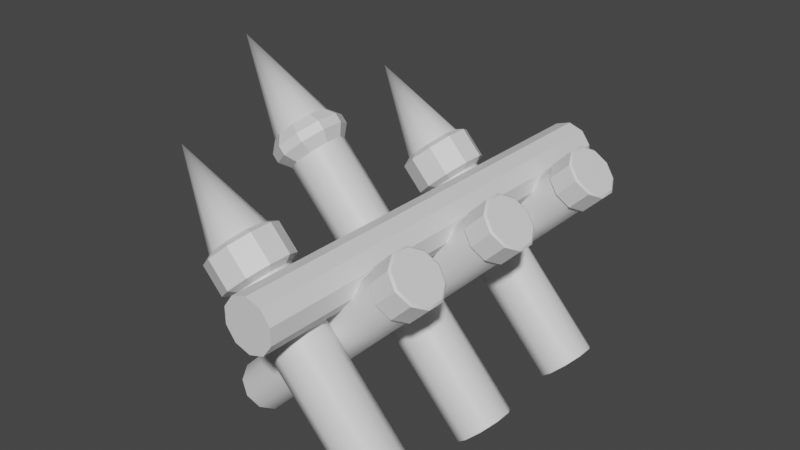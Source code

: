 # Source: ChevalDeFrise.blend  (saved by Blender 2.93.21; exported with 4.5.12 LTS)
import bpy
from mathutils import Matrix  # noqa: F401  (used for matrix-valued properties, if any)

bpy.ops.wm.read_factory_settings(use_empty=True)
scene = bpy.context.scene
scene.name = 'Scene'

# ---- collections
col_collection = bpy.data.collections.new('Collection'); scene.collection.children.link(col_collection)

# ---- materials (node trees are filled in below, after node groups)
mat_x = bpy.data.materials.new('材质')
mat_x.use_transparent_shadow = False
mat_001 = bpy.data.materials.new('材质.001')
mat_001.use_transparent_shadow = False
mat_002 = bpy.data.materials.new('材质.002')
mat_002.use_transparent_shadow = False

# ---- material node trees
mat_x.use_nodes = True; mat_x.node_tree.nodes.clear()
_N = mat_x.node_tree.nodes; _L = mat_x.node_tree.links
n0 = _N.new('ShaderNodeBsdfPrincipled'); n0.name = 'Principled BSDF'; n0.location = (10, 300)
n0.distribution = 'GGX'
n0.subsurface_method = 'BURLEY'
n0.inputs[3].default_value = 1.45
n0.inputs[27].default_value = (0.0, 0.0, 0.0, 1.0)
n0.inputs[28].default_value = 1.0
n1 = _N.new('ShaderNodeOutputMaterial'); n1.name = 'Material Output'; n1.location = (300, 300)
_L.new(n0.outputs[0], n1.inputs[0])
n1.is_active_output = True
mat_001.use_nodes = True; mat_001.node_tree.nodes.clear()
_N = mat_001.node_tree.nodes; _L = mat_001.node_tree.links
n0 = _N.new('ShaderNodeBsdfPrincipled'); n0.name = 'Principled BSDF'; n0.location = (10, 300)
n0.distribution = 'GGX'
n0.subsurface_method = 'BURLEY'
n0.inputs[3].default_value = 1.45
n0.inputs[27].default_value = (0.0, 0.0, 0.0, 1.0)
n0.inputs[28].default_value = 1.0
n1 = _N.new('ShaderNodeOutputMaterial'); n1.name = 'Material Output'; n1.location = (300, 300)
_L.new(n0.outputs[0], n1.inputs[0])
n1.is_active_output = True
mat_002.use_nodes = True; mat_002.node_tree.nodes.clear()
_N = mat_002.node_tree.nodes; _L = mat_002.node_tree.links
n0 = _N.new('ShaderNodeBsdfPrincipled'); n0.name = 'Principled BSDF'; n0.location = (10, 300)
n0.distribution = 'GGX'
n0.subsurface_method = 'BURLEY'
n0.inputs[3].default_value = 1.45
n0.inputs[27].default_value = (0.0, 0.0, 0.0, 1.0)
n0.inputs[28].default_value = 1.0
n1 = _N.new('ShaderNodeOutputMaterial'); n1.name = 'Material Output'; n1.location = (300, 300)
_L.new(n0.outputs[0], n1.inputs[0])
n1.is_active_output = True

# ---- world
world_world = bpy.data.worlds.new('World'); scene.world = world_world
world_world.use_nodes = True; world_world.node_tree.nodes.clear()
_N = world_world.node_tree.nodes; _L = world_world.node_tree.links
n0 = _N.new('ShaderNodeOutputWorld'); n0.name = 'World Output'; n0.location = (300, 300)
n1 = _N.new('ShaderNodeBackground'); n1.name = 'Background'; n1.location = (10, 300)
n1.inputs[0].default_value = (0.05088, 0.05088, 0.05088, 1.0)
_L.new(n1.outputs[0], n0.inputs[0])
n0.is_active_output = True
world_world.color = (0.05088, 0.05088, 0.05088)
world_world.use_sun_shadow = False
world_world.sun_shadow_jitter_overblur = 0.0

# ---- meshes
me_005 = bpy.data.meshes.new('柱体.005')
me_005.from_pydata([(5.96e-08, -3.579, -0.4486), (5.96e-08, 4.174, -0.4486), (0.2637, -3.579, -0.3629), (0.2637, 4.174, -0.3629), (0.4267, -3.579, -0.1386), (0.4267, 4.174, -0.1386), (0.4267, -3.579, 0.1386), (0.4267, 4.174, 0.1386), (0.2637, -3.579, 0.3629), (0.2637, 4.174, 0.3629), (0.0, -3.579, 0.4486), (0.0, 4.174, 0.4486), (-0.2637, -3.579, 0.3629), (-0.2637, 4.174, 0.3629), (-0.4267, -3.579, 0.1386), (-0.4267, 4.174, 0.1386), (-0.4267, -3.579, -0.1386), (-0.4267, 4.174, -0.1386), (-0.2637, -3.579, -0.3629), (-0.2637, 4.174, -0.3629), (1.585, -2.024, -2.724), (-1.3, -2.024, 0.4163), (1.79, -2.115, -2.535), (-1.094, -2.115, 0.6051), (1.917, -2.352, -2.419), (-0.9673, -2.352, 0.7217), (1.917, -2.646, -2.419), (-0.9673, -2.646, 0.7217), (1.79, -2.883, -2.535), (-1.094, -2.883, 0.6051), (1.585, -2.974, -2.724), (-1.3, -2.974, 0.4163), (1.379, -2.883, -2.913), (-1.505, -2.883, 0.2276), (1.252, -2.646, -3.029), (-1.632, -2.646, 0.111), (1.252, -2.352, -3.029), (-1.632, -2.352, 0.111), (1.379, -2.115, -2.913), (-1.505, -2.115, 0.2276), (-1.174, -2.352, -0.3881), (-1.174, -2.646, -0.3881), (-1.047, -2.883, -0.2714), (-0.8414, -2.974, -0.08268), (-0.6359, -2.883, 0.1061), (-0.5089, -2.646, 0.2227), (-2.366, -2.499, 1.577), (-0.5089, -2.352, 0.2227), (-0.6359, -2.115, 0.1061), (-0.8414, -2.024, -0.08268), (-1.047, -2.115, -0.2714), (-0.9786, -1.999, 0.6036), (-1.246, -1.881, 0.3579), (-0.895, -1.881, -0.02425), (-0.8133, -2.308, 0.7555), (-0.8133, -2.69, 0.7555), (-0.9786, -2.999, 0.6036), (-1.246, -3.117, 0.3579), (-1.514, -2.999, 0.1122), (-1.679, -2.69, -0.03964), (-1.679, -2.308, -0.03964), (-1.514, -1.999, 0.1122), (-0.6275, -1.999, 0.2215), (-0.4622, -2.308, 0.3733), (-0.4622, -2.69, 0.3733), (-0.6275, -2.999, 0.2215), (-0.895, -3.117, -0.02425), (-1.163, -2.999, -0.27), (-1.328, -2.69, -0.4218), (-1.328, -2.308, -0.4218), (-1.163, -1.999, -0.27), (-1.802, -1.249, -2.74), (0.9361, -1.249, -0.001553), (-1.62, -1.332, -2.922), (1.118, -1.332, -0.1837), (-1.507, -1.551, -3.034), (1.231, -1.551, -0.2962), (-1.507, -1.822, -3.034), (1.231, -1.822, -0.2962), (-1.62, -2.041, -2.922), (1.118, -2.041, -0.1837), (-1.802, -2.125, -2.74), (0.9361, -2.125, -0.001553), (-1.984, -2.041, -2.558), (0.754, -2.041, 0.1806), (-2.097, -1.822, -2.445), (0.6414, -1.822, 0.2931), (-2.097, -1.551, -2.445), (0.6414, -1.551, 0.2931), (-1.984, -1.332, -2.558), (0.754, -1.332, 0.1806), (1.169, -1.302, -0.1641), (0.9715, -1.211, 0.0338), (1.292, -1.54, -0.2864), (1.292, -1.834, -0.2864), (1.169, -2.072, -0.1641), (0.9715, -2.163, 0.0338), (0.7736, -2.072, 0.2317), (0.6513, -1.834, 0.354), (0.6513, -1.54, 0.354), (0.7736, -1.302, 0.2317), (1.504, -1.302, 0.1705), (1.306, -1.211, 0.3684), (1.626, -1.54, 0.04816), (1.626, -1.834, 0.04816), (1.504, -2.072, 0.1705), (1.306, -2.163, 0.3684), (1.108, -2.072, 0.5663), (0.9858, -1.834, 0.6886), (0.9858, -1.54, 0.6886), (1.108, -1.302, 0.5663), (1.506, -1.334, 0.2056), (1.325, -1.25, 0.387), (1.618, -1.552, 0.09351), (1.618, -1.822, 0.09351), (1.506, -2.04, 0.2056), (1.325, -2.123, 0.387), (1.143, -2.04, 0.5684), (1.031, -1.822, 0.6805), (1.031, -1.552, 0.6805), (1.143, -1.334, 0.5684), (1.571, 0.1122, -2.709), (-2.091, 0.1122, 1.277), (1.777, 0.02159, -2.52), (-1.885, 0.02159, 1.466), (1.904, -0.2157, -2.404), (-1.758, -0.2157, 1.583), (1.904, -0.5091, -2.404), (-1.758, -0.5091, 1.583), (1.777, -0.7465, -2.52), (-1.885, -0.7465, 1.466), (1.571, -0.8371, -2.709), (-2.091, -0.8371, 1.277), (1.366, -0.7465, -2.898), (-2.296, -0.7465, 1.089), (1.239, -0.5091, -3.014), (-2.423, -0.5091, 0.9719), (1.239, -0.2157, -3.014), (-2.423, -0.2157, 0.9719), (1.366, 0.02159, -2.898), (-2.296, 0.02159, 1.089), (-2.08, -0.2157, 0.5983), (-2.08, -0.5091, 0.5983), (-1.953, -0.7465, 0.7149), (-1.747, -0.8371, 0.9037), (-1.542, -0.7465, 1.092), (-1.415, -0.5091, 1.209), (-3.222, -0.3624, 2.509), (-1.415, -0.2157, 1.209), (-1.542, 0.0216, 1.092), (-1.747, 0.1123, 0.9037), (-1.953, 0.0216, 0.7149), (-1.704, 0.1375, 1.394), (-1.972, 0.2555, 1.148), (-1.866, 0.2555, 1.033), (-1.539, -0.1715, 1.546), (-1.539, -0.5534, 1.546), (-1.704, -0.8623, 1.394), (-1.972, -0.9804, 1.148), (-2.239, -0.8623, 0.9023), (-2.405, -0.5534, 0.7504), (-2.405, -0.1715, 0.7504), (-2.239, 0.1375, 0.9023), (-1.599, 0.1375, 1.279), (-1.433, -0.1715, 1.431), (-1.433, -0.5534, 1.431), (-1.599, -0.8623, 1.279), (-1.866, -0.9804, 1.033), (-2.134, -0.8623, 0.7873), (-2.299, -0.5534, 0.6354), (-2.299, -0.1715, 0.6354), (-2.134, 0.1375, 0.7873), (-1.802, 0.8877, -2.74), (0.9361, 0.8877, -0.001553), (-1.62, 0.8041, -2.922), (1.118, 0.8041, -0.1837), (-1.507, 0.585, -3.034), (1.231, 0.585, -0.2962), (-1.507, 0.3142, -3.034), (1.231, 0.3142, -0.2962), (-1.62, 0.09507, -2.922), (1.118, 0.09507, -0.1837), (-1.802, 0.01139, -2.74), (0.9361, 0.01139, -0.001553), (-1.984, 0.09507, -2.558), (0.754, 0.09507, 0.1806), (-2.097, 0.3142, -2.445), (0.6414, 0.3142, 0.2931), (-2.097, 0.585, -2.445), (0.6414, 0.585, 0.2931), (-1.984, 0.8041, -2.558), (0.754, 0.8041, 0.1806), (1.169, 0.8348, -0.1641), (0.9715, 0.9257, 0.0338), (1.292, 0.5967, -0.2864), (1.292, 0.3024, -0.2864), (1.169, 0.06435, -0.1641), (0.9715, -0.02658, 0.0338), (0.7736, 0.06435, 0.2317), (0.6513, 0.3024, 0.354), (0.6513, 0.5967, 0.354), (0.7736, 0.8348, 0.2317), (1.504, 0.8348, 0.1705), (1.306, 0.9257, 0.3684), (1.626, 0.5967, 0.04816), (1.626, 0.3024, 0.04816), (1.504, 0.06435, 0.1705), (1.306, -0.02658, 0.3684), (1.108, 0.06435, 0.5663), (0.9858, 0.3024, 0.6886), (0.9858, 0.5967, 0.6886), (1.108, 0.8348, 0.5663), (1.506, 0.8026, 0.2056), (1.325, 0.886, 0.387), (1.618, 0.5844, 0.09351), (1.618, 0.3147, 0.09351), (1.506, 0.09649, 0.2056), (1.325, 0.01314, 0.387), (1.143, 0.09649, 0.5684), (1.031, 0.3147, 0.6805), (1.031, 0.5844, 0.6805), (1.143, 0.8026, 0.5684), (1.585, 2.42, -2.724), (-1.3, 2.42, 0.4163), (1.79, 2.33, -2.535), (-1.094, 2.33, 0.6051), (1.917, 2.092, -2.419), (-0.9673, 2.092, 0.7217), (1.917, 1.799, -2.419), (-0.9673, 1.799, 0.7217), (1.79, 1.562, -2.535), (-1.094, 1.562, 0.6051), (1.585, 1.471, -2.724), (-1.3, 1.471, 0.4163), (1.379, 1.562, -2.913), (-1.505, 1.562, 0.2276), (1.252, 1.799, -3.029), (-1.632, 1.799, 0.111), (1.252, 2.092, -3.029), (-1.632, 2.092, 0.111), (1.379, 2.33, -2.913), (-1.505, 2.33, 0.2276), (-1.174, 2.092, -0.3881), (-1.174, 1.799, -0.3881), (-1.047, 1.562, -0.2714), (-0.8414, 1.471, -0.08268), (-0.6359, 1.562, 0.1061), (-0.5089, 1.799, 0.2227), (-2.366, 1.946, 1.577), (-0.5089, 2.092, 0.2227), (-0.6359, 2.33, 0.1061), (-0.8414, 2.42, -0.08268), (-1.047, 2.33, -0.2714), (-0.9786, 2.446, 0.6036), (-1.246, 2.564, 0.3579), (-0.895, 2.564, -0.02425), (-0.8133, 2.137, 0.7555), (-0.8133, 1.755, 0.7555), (-0.9786, 1.446, 0.6036), (-1.246, 1.328, 0.3579), (-1.514, 1.446, 0.1122), (-1.679, 1.755, -0.03964), (-1.679, 2.137, -0.03964), (-1.514, 2.446, 0.1122), (-0.6275, 2.446, 0.2215), (-0.4622, 2.137, 0.3733), (-0.4622, 1.755, 0.3733), (-0.6275, 1.446, 0.2215), (-0.895, 1.328, -0.02425), (-1.163, 1.446, -0.27), (-1.328, 1.755, -0.4218), (-1.328, 2.137, -0.4218), (-1.163, 2.446, -0.27), (-1.802, 3.196, -2.74), (0.9361, 3.196, -0.001553), (-1.62, 3.112, -2.922), (1.118, 3.112, -0.1837), (-1.507, 2.893, -3.034), (1.231, 2.893, -0.2962), (-1.507, 2.622, -3.034), (1.231, 2.622, -0.2962), (-1.62, 2.403, -2.922), (1.118, 2.403, -0.1837), (-1.802, 2.32, -2.74), (0.9361, 2.32, -0.001553), (-1.984, 2.403, -2.558), (0.754, 2.403, 0.1806), (-2.097, 2.622, -2.445), (0.6414, 2.622, 0.2931), (-2.097, 2.893, -2.445), (0.6414, 2.893, 0.2931), (-1.984, 3.112, -2.558), (0.754, 3.112, 0.1806), (1.169, 3.143, -0.1641), (0.9715, 3.234, 0.0338), (1.292, 2.905, -0.2864), (1.292, 2.611, -0.2864), (1.169, 2.372, -0.1641), (0.9715, 2.282, 0.0338), (0.7736, 2.372, 0.2317), (0.6513, 2.611, 0.354), (0.6513, 2.905, 0.354), (0.7736, 3.143, 0.2317), (1.504, 3.143, 0.1705), (1.306, 3.234, 0.3684), (1.626, 2.905, 0.04816), (1.626, 2.611, 0.04816), (1.504, 2.372, 0.1705), (1.306, 2.282, 0.3684), (1.108, 2.372, 0.5663), (0.9858, 2.611, 0.6886), (0.9858, 2.905, 0.6886), (1.108, 3.143, 0.5663), (1.506, 3.111, 0.2056), (1.325, 3.194, 0.387), (1.618, 2.893, 0.09351), (1.618, 2.623, 0.09351), (1.506, 2.405, 0.2056), (1.325, 2.321, 0.387), (1.143, 2.405, 0.5684), (1.031, 2.623, 0.6805), (1.031, 2.893, 0.6805), (1.143, 3.111, 0.5684)], [], [(0, 1, 3, 2), (2, 3, 5, 4), (4, 5, 7, 6), (6, 7, 9, 8), (8, 9, 11, 10), (10, 11, 13, 12), (12, 13, 15, 14), (14, 15, 17, 16), (3, 1, 19, 17, 15, 13, 11, 9, 7, 5), (16, 17, 19, 18), (18, 19, 1, 0), (0, 2, 4, 6, 8, 10, 12, 14, 16, 18), (49, 50, 70, 53), (47, 48, 62, 63), (50, 40, 69, 70), (39, 21, 52, 61), (29, 31, 57, 56), (48, 49, 53, 62), (40, 41, 68, 69), (33, 35, 59, 58), (25, 23, 46), (23, 25, 54, 51), (41, 42, 67, 68), (20, 22, 24, 26, 28, 30, 32, 34, 36, 38), (24, 47, 45, 26), (21, 39, 46), (39, 37, 46), (37, 35, 46), (35, 33, 46), (33, 31, 46), (31, 29, 46), (29, 27, 46), (23, 21, 46), (27, 25, 46), (26, 45, 44, 28), (28, 44, 43, 30), (30, 43, 42, 32), (32, 42, 41, 34), (34, 41, 40, 36), (36, 40, 50, 38), (38, 50, 49, 20), (22, 48, 47, 24), (20, 49, 48, 22), (53, 52, 51, 62), (62, 51, 54, 63), (63, 54, 55, 64), (64, 55, 56, 65), (65, 56, 57, 66), (66, 57, 58, 67), (67, 58, 59, 68), (68, 59, 60, 69), (69, 60, 61, 70), (70, 61, 52, 53), (25, 27, 55, 54), (35, 37, 60, 59), (21, 23, 51, 52), (45, 47, 63, 64), (44, 45, 64, 65), (31, 33, 58, 57), (43, 44, 65, 66), (27, 29, 56, 55), (37, 39, 61, 60), (42, 43, 66, 67), (71, 72, 74, 73), (73, 74, 76, 75), (75, 76, 78, 77), (77, 78, 80, 79), (79, 80, 82, 81), (81, 82, 84, 83), (83, 84, 86, 85), (85, 86, 88, 87), (90, 88, 99, 100), (87, 88, 90, 89), (89, 90, 72, 71), (71, 73, 75, 77, 79, 81, 83, 85, 87, 89), (95, 94, 104, 105), (88, 86, 98, 99), (86, 84, 97, 98), (84, 82, 96, 97), (82, 80, 95, 96), (80, 78, 94, 95), (74, 72, 92, 91), (78, 76, 93, 94), (76, 74, 91, 93), (72, 90, 100, 92), (108, 107, 117, 118), (91, 92, 102, 101), (99, 98, 108, 109), (96, 95, 105, 106), (93, 91, 101, 103), (100, 99, 109, 110), (97, 96, 106, 107), (94, 93, 103, 104), (92, 100, 110, 102), (98, 97, 107, 108), (111, 112, 120, 119, 118, 117, 116, 115, 114, 113), (105, 104, 114, 115), (101, 102, 112, 111), (109, 108, 118, 119), (106, 105, 115, 116), (103, 101, 111, 113), (110, 109, 119, 120), (107, 106, 116, 117), (104, 103, 113, 114), (102, 110, 120, 112), (150, 151, 171, 154), (148, 149, 163, 164), (151, 141, 170, 171), (140, 122, 153, 162), (130, 132, 158, 157), (149, 150, 154, 163), (141, 142, 169, 170), (134, 136, 160, 159), (126, 124, 147), (124, 126, 155, 152), (142, 143, 168, 169), (121, 123, 125, 127, 129, 131, 133, 135, 137, 139), (125, 148, 146, 127), (122, 140, 147), (140, 138, 147), (138, 136, 147), (136, 134, 147), (134, 132, 147), (132, 130, 147), (130, 128, 147), (124, 122, 147), (128, 126, 147), (127, 146, 145, 129), (129, 145, 144, 131), (131, 144, 143, 133), (133, 143, 142, 135), (135, 142, 141, 137), (137, 141, 151, 139), (139, 151, 150, 121), (123, 149, 148, 125), (121, 150, 149, 123), (154, 153, 152, 163), (163, 152, 155, 164), (164, 155, 156, 165), (165, 156, 157, 166), (166, 157, 158, 167), (167, 158, 159, 168), (168, 159, 160, 169), (169, 160, 161, 170), (170, 161, 162, 171), (171, 162, 153, 154), (126, 128, 156, 155), (136, 138, 161, 160), (122, 124, 152, 153), (146, 148, 164, 165), (145, 146, 165, 166), (132, 134, 159, 158), (144, 145, 166, 167), (128, 130, 157, 156), (138, 140, 162, 161), (143, 144, 167, 168), (172, 173, 175, 174), (174, 175, 177, 176), (176, 177, 179, 178), (178, 179, 181, 180), (180, 181, 183, 182), (182, 183, 185, 184), (184, 185, 187, 186), (186, 187, 189, 188), (191, 189, 200, 201), (188, 189, 191, 190), (190, 191, 173, 172), (172, 174, 176, 178, 180, 182, 184, 186, 188, 190), (196, 195, 205, 206), (189, 187, 199, 200), (187, 185, 198, 199), (185, 183, 197, 198), (183, 181, 196, 197), (181, 179, 195, 196), (175, 173, 193, 192), (179, 177, 194, 195), (177, 175, 192, 194), (173, 191, 201, 193), (209, 208, 218, 219), (192, 193, 203, 202), (200, 199, 209, 210), (197, 196, 206, 207), (194, 192, 202, 204), (201, 200, 210, 211), (198, 197, 207, 208), (195, 194, 204, 205), (193, 201, 211, 203), (199, 198, 208, 209), (212, 213, 221, 220, 219, 218, 217, 216, 215, 214), (206, 205, 215, 216), (202, 203, 213, 212), (210, 209, 219, 220), (207, 206, 216, 217), (204, 202, 212, 214), (211, 210, 220, 221), (208, 207, 217, 218), (205, 204, 214, 215), (203, 211, 221, 213), (251, 252, 272, 255), (249, 250, 264, 265), (252, 242, 271, 272), (241, 223, 254, 263), (231, 233, 259, 258), (250, 251, 255, 264), (242, 243, 270, 271), (235, 237, 261, 260), (227, 225, 248), (225, 227, 256, 253), (243, 244, 269, 270), (222, 224, 226, 228, 230, 232, 234, 236, 238, 240), (226, 249, 247, 228), (223, 241, 248), (241, 239, 248), (239, 237, 248), (237, 235, 248), (235, 233, 248), (233, 231, 248), (231, 229, 248), (225, 223, 248), (229, 227, 248), (228, 247, 246, 230), (230, 246, 245, 232), (232, 245, 244, 234), (234, 244, 243, 236), (236, 243, 242, 238), (238, 242, 252, 240), (240, 252, 251, 222), (224, 250, 249, 226), (222, 251, 250, 224), (255, 254, 253, 264), (264, 253, 256, 265), (265, 256, 257, 266), (266, 257, 258, 267), (267, 258, 259, 268), (268, 259, 260, 269), (269, 260, 261, 270), (270, 261, 262, 271), (271, 262, 263, 272), (272, 263, 254, 255), (227, 229, 257, 256), (237, 239, 262, 261), (223, 225, 253, 254), (247, 249, 265, 266), (246, 247, 266, 267), (233, 235, 260, 259), (245, 246, 267, 268), (229, 231, 258, 257), (239, 241, 263, 262), (244, 245, 268, 269), (273, 274, 276, 275), (275, 276, 278, 277), (277, 278, 280, 279), (279, 280, 282, 281), (281, 282, 284, 283), (283, 284, 286, 285), (285, 286, 288, 287), (287, 288, 290, 289), (292, 290, 301, 302), (289, 290, 292, 291), (291, 292, 274, 273), (273, 275, 277, 279, 281, 283, 285, 287, 289, 291), (297, 296, 306, 307), (290, 288, 300, 301), (288, 286, 299, 300), (286, 284, 298, 299), (284, 282, 297, 298), (282, 280, 296, 297), (276, 274, 294, 293), (280, 278, 295, 296), (278, 276, 293, 295), (274, 292, 302, 294), (310, 309, 319, 320), (293, 294, 304, 303), (301, 300, 310, 311), (298, 297, 307, 308), (295, 293, 303, 305), (302, 301, 311, 312), (299, 298, 308, 309), (296, 295, 305, 306), (294, 302, 312, 304), (300, 299, 309, 310), (313, 314, 322, 321, 320, 319, 318, 317, 316, 315), (307, 306, 316, 317), (303, 304, 314, 313), (311, 310, 320, 321), (308, 307, 317, 318), (305, 303, 313, 315), (312, 311, 321, 322), (309, 308, 318, 319), (306, 305, 315, 316), (304, 312, 322, 314)])
me_005.polygons.foreach_set('use_smooth', [0, 0, 0, 0, 0, 0, 0, 0, 0, 0, 0, 0, 0, 0, 0, 0, 0, 0, 0, 0, 1, 0, 0, 0, 1, 1, 1, 1, 1, 1, 1, 1, 1, 1, 1, 1, 1, 1, 1, 1, 1, 1, 1, 0, 0, 0, 0, 0, 0, 0, 0, 0, 0, 0, 0, 0, 0, 0, 0, 0, 0, 0, 0, 1, 1, 1, 1, 1, 1, 1, 1, 1, 1, 1, 0, 0, 1, 1, 1, 1, 1, 1, 1, 1, 1, 1, 0, 0, 0, 0, 0, 0, 0, 0, 0, 0, 1, 1, 1, 1, 1, 1, 1, 1, 1, 0, 0, 0, 0, 0, 0, 0, 0, 1, 0, 0, 0, 1, 1, 1, 1, 1, 1, 1, 1, 1, 1, 1, 1, 1, 1, 1, 1, 1, 1, 1, 0, 0, 0, 0, 0, 0, 0, 0, 0, 0, 0, 0, 0, 0, 0, 0, 0, 0, 0, 0, 1, 1, 1, 1, 1, 1, 1, 1, 1, 1, 1, 0, 0, 1, 1, 1, 1, 1, 1, 1, 1, 1, 1, 0, 0, 0, 0, 0, 0, 0, 0, 0, 0, 1, 1, 1, 1, 1, 1, 1, 1, 1, 0, 0, 0, 0, 0, 0, 0, 0, 1, 0, 0, 0, 1, 1, 1, 1, 1, 1, 1, 1, 1, 1, 1, 1, 1, 1, 1, 1, 1, 1, 1, 0, 0, 0, 0, 0, 0, 0, 0, 0, 0, 0, 0, 0, 0, 0, 0, 0, 0, 0, 0, 1, 1, 1, 1, 1, 1, 1, 1, 1, 1, 1, 0, 0, 1, 1, 1, 1, 1, 1, 1, 1, 1, 1, 0, 0, 0, 0, 0, 0, 0, 0, 0, 0, 1, 1, 1, 1, 1, 1, 1, 1, 1])
me_005.polygons.foreach_set('material_index', [0, 0, 0, 0, 0, 0, 0, 0, 0, 0, 0, 0, 2, 2, 2, 2, 2, 2, 2, 2, 1, 2, 2, 0, 0, 1, 1, 1, 1, 1, 1, 1, 1, 1, 0, 0, 0, 0, 0, 0, 0, 0, 0, 2, 2, 2, 2, 2, 2, 2, 2, 2, 2, 2, 2, 2, 2, 2, 2, 2, 2, 2, 2, 0, 0, 0, 0, 0, 0, 0, 0, 0, 0, 0, 0, 2, 0, 0, 0, 0, 0, 0, 0, 0, 0, 2, 2, 2, 2, 2, 2, 2, 2, 2, 2, 2, 2, 2, 2, 2, 2, 2, 2, 2, 2, 2, 2, 2, 2, 2, 2, 2, 2, 1, 2, 2, 0, 0, 1, 1, 1, 1, 1, 1, 1, 1, 1, 0, 0, 0, 0, 0, 0, 0, 0, 0, 2, 2, 2, 2, 2, 2, 2, 2, 2, 2, 2, 2, 2, 2, 2, 2, 2, 2, 2, 2, 0, 0, 0, 0, 0, 0, 0, 0, 0, 0, 0, 0, 2, 0, 0, 0, 0, 0, 0, 0, 0, 0, 2, 2, 2, 2, 2, 2, 2, 2, 2, 2, 2, 2, 2, 2, 2, 2, 2, 2, 2, 2, 2, 2, 2, 2, 2, 2, 2, 2, 1, 2, 2, 0, 0, 1, 1, 1, 1, 1, 1, 1, 1, 1, 0, 0, 0, 0, 0, 0, 0, 0, 0, 2, 2, 2, 2, 2, 2, 2, 2, 2, 2, 2, 2, 2, 2, 2, 2, 2, 2, 2, 2, 0, 0, 0, 0, 0, 0, 0, 0, 0, 0, 0, 0, 2, 0, 0, 0, 0, 0, 0, 0, 0, 0, 2, 2, 2, 2, 2, 2, 2, 2, 2, 2, 2, 2, 2, 2, 2, 2, 2, 2, 2, 2])
_k = set([(20, 22), (20, 38), (21, 23), (21, 39), (22, 24), (23, 25), (24, 26), (25, 27), (26, 28), (27, 29), (28, 30), (29, 31), (30, 32), (31, 33), (32, 34), (33, 35), (34, 36), (35, 37), (36, 38), (37, 39), (40, 41), (40, 50), (41, 42), (42, 43), (43, 44), (44, 45), (45, 47), (47, 48), (48, 49), (49, 50), (51, 52), (51, 54), (52, 61), (53, 62), (53, 70), (54, 55), (55, 56), (56, 57), (57, 58), (58, 59), (59, 60), (60, 61), (62, 63), (63, 64), (64, 65), (65, 66), (66, 67), (67, 68), (68, 69), (69, 70), (71, 73), (71, 89), (72, 74), (72, 90), (73, 75), (74, 76), (75, 77), (76, 78), (77, 79), (78, 80), (79, 81), (80, 82), (81, 83), (82, 84), (83, 85), (84, 86), (85, 87), (86, 88), (87, 89), (88, 90), (91, 92), (91, 93), (92, 100), (93, 94), (94, 95), (95, 96), (96, 97), (97, 98), (98, 99), (99, 100), (101, 102), (101, 103), (102, 110), (103, 104), (104, 105), (105, 106), (106, 107), (107, 108), (108, 109), (109, 110), (121, 123), (121, 139), (122, 124), (122, 140), (123, 125), (124, 126), (125, 127), (126, 128), (127, 129), (128, 130), (129, 131), (130, 132), (131, 133), (132, 134), (133, 135), (134, 136), (135, 137), (136, 138), (137, 139), (138, 140), (141, 142), (141, 151), (142, 143), (143, 144), (144, 145), (145, 146), (146, 148), (148, 149), (149, 150), (150, 151), (152, 153), (152, 155), (153, 162), (154, 163), (154, 171), (155, 156), (156, 157), (157, 158), (158, 159), (159, 160), (160, 161), (161, 162), (163, 164), (164, 165), (165, 166), (166, 167), (167, 168), (168, 169), (169, 170), (170, 171), (172, 174), (172, 190), (173, 175), (173, 191), (174, 176), (175, 177), (176, 178), (177, 179), (178, 180), (179, 181), (180, 182), (181, 183), (182, 184), (183, 185), (184, 186), (185, 187), (186, 188), (187, 189), (188, 190), (189, 191), (192, 193), (192, 194), (193, 201), (194, 195), (195, 196), (196, 197), (197, 198), (198, 199), (199, 200), (200, 201), (202, 203), (202, 204), (203, 211), (204, 205), (205, 206), (206, 207), (207, 208), (208, 209), (209, 210), (210, 211), (222, 224), (222, 240), (223, 225), (223, 241), (224, 226), (225, 227), (226, 228), (227, 229), (228, 230), (229, 231), (230, 232), (231, 233), (232, 234), (233, 235), (234, 236), (235, 237), (236, 238), (237, 239), (238, 240), (239, 241), (242, 243), (242, 252), (243, 244), (244, 245), (245, 246), (246, 247), (247, 249), (249, 250), (250, 251), (251, 252), (253, 254), (253, 256), (254, 263), (255, 264), (255, 272), (256, 257), (257, 258), (258, 259), (259, 260), (260, 261), (261, 262), (262, 263), (264, 265), (265, 266), (266, 267), (267, 268), (268, 269), (269, 270), (270, 271), (271, 272), (273, 275), (273, 291), (274, 276), (274, 292), (275, 277), (276, 278), (277, 279), (278, 280), (279, 281), (280, 282), (281, 283), (282, 284), (283, 285), (284, 286), (285, 287), (286, 288), (287, 289), (288, 290), (289, 291), (290, 292), (293, 294), (293, 295), (294, 302), (295, 296), (296, 297), (297, 298), (298, 299), (299, 300), (300, 301), (301, 302), (303, 304), (303, 305), (304, 312), (305, 306), (306, 307), (307, 308), (308, 309), (309, 310), (310, 311), (311, 312)])
me_005.attributes.new('sharp_edge', 'BOOLEAN', 'EDGE').data.foreach_set('value', [ (min(e.vertices), max(e.vertices)) in _k for e in me_005.edges])
_uv = me_005.uv_layers.new(name='UV 贴图')
_uv.uv.foreach_set('vector', [0.0, 0.7203, 0.0, 0.0, 0.0229, 0.0, 0.0229, 0.7203, 0.0229, 0.7203, 0.0229, 0.0, 0.04836, 0.0, 0.04836, 0.7203, 0.04836, 0.7203, 0.04836, 0.0, 0.06664, 0.0, 0.06664, 0.7203, 0.1818, 0.7203, 0.1818, 0.0, 0.207, 0.0, 0.207, 0.7203, 0.207, 0.7203, 0.207, 0.0, 0.2304, 0.0, 0.2304, 0.7203, 0.1818, 0.0, 0.1818, 0.7203, 0.1581, 0.7203, 0.1581, 0.0, 0.1581, 0.0, 0.1581, 0.7203, 0.133, 0.7203, 0.133, 0.0, 0.133, 0.0, 0.133, 0.7203, 0.1152, 0.7203, 0.1152, 0.0, 0.4447, 0.7577, 0.4447, 0.7834, 0.4295, 0.8043, 0.405, 0.8122, 0.3805, 0.8043, 0.3654, 0.7834, 0.3654, 0.7577, 0.3805, 0.7368, 0.405, 0.7289, 0.4295, 0.7368, 0.1152, 0.0, 0.1152, 0.7203, 0.08984, 0.7203, 0.08984, 0.0, 0.08984, 0.0, 0.08984, 0.7203, 0.06664, 0.7203, 0.06664, 0.0, 0.5952, 0.8042, 0.5801, 0.7834, 0.5801, 0.7576, 0.5952, 0.7368, 0.6197, 0.7288, 0.6442, 0.7368, 0.6594, 0.7576, 0.6594, 0.7834, 0.6442, 0.8042, 0.6197, 0.8122, 0.3734, 0.03035, 0.3143, 0.04955, 0.2966, 0.025, 0.3735, 0.0, 0.4691, 0.09984, 0.4325, 0.04955, 0.4505, 0.025, 0.498, 0.09046, 0.3143, 0.04955, 0.2778, 0.09984, 0.249, 0.09046, 0.2966, 0.025, 0.2779, 0.3618, 0.2779, 0.4239, 0.249, 0.4332, 0.249, 0.3523, 0.4692, 0.4239, 0.4692, 0.3618, 0.498, 0.3523, 0.498, 0.4332, 0.4325, 0.04955, 0.3734, 0.03035, 0.3735, 0.0, 0.4505, 0.025, 0.2778, 0.09984, 0.2778, 0.162, 0.249, 0.1714, 0.249, 0.09046, 0.4327, 0.3115, 0.3736, 0.2923, 0.3735, 0.2618, 0.4505, 0.2868, 0.5552, 0.4499, 0.6096, 0.4249, 0.7399, 0.8107, 0.3144, 0.4742, 0.3736, 0.4934, 0.3735, 0.5237, 0.2966, 0.4987, 0.2778, 0.162, 0.3143, 0.2123, 0.2966, 0.2368, 0.249, 0.1714, 0.09982, 0.7287, 0.1257, 0.7203, 0.1516, 0.7287, 0.1676, 0.7508, 0.1676, 0.778, 0.1516, 0.8, 0.1257, 0.8084, 0.09982, 0.8, 0.08382, 0.7779, 0.08382, 0.7507, 0.6814, 0.6668, 0.6814, 0.3347, 0.7087, 0.3347, 0.7087, 0.6668, 0.6801, 0.4079, 0.7399, 0.4054, 0.7399, 0.8107, 0.7399, 0.4304, 0.7974, 0.4137, 0.8697, 0.8145, 0.7974, 0.4137, 0.8697, 0.4072, 0.8697, 0.8145, 1.0, 0.4054, 0.9402, 0.4028, 1.0, 0.0, 0.9402, 0.4028, 0.8697, 0.3858, 1.0, 0.0, 0.3705, 0.04453, 0.4249, 0.01955, 0.5552, 0.4054, 0.4249, 0.01955, 0.4954, 0.002544, 0.5552, 0.4054, 0.6096, 0.4249, 0.6801, 0.4079, 0.7399, 0.8107, 0.4954, 0.002544, 0.5552, 0.0, 0.5552, 0.4054, 0.7087, 0.6668, 0.7087, 0.3347, 0.7307, 0.3334, 0.7307, 0.6656, 0.9902, 0.0, 0.9902, 0.3332, 0.9643, 0.3332, 0.9643, 0.0, 0.9643, 0.0, 0.9643, 0.3332, 0.9384, 0.3332, 0.9384, 0.0, 0.516, 0.698, 0.516, 0.3655, 0.5381, 0.3645, 0.5381, 0.697, 0.5381, 0.697, 0.5381, 0.3645, 0.5653, 0.3645, 0.5653, 0.697, 0.5653, 0.697, 0.5653, 0.3645, 0.5874, 0.3655, 0.5874, 0.698, 0.9901, 0.3644, 0.9901, 0.6975, 0.9641, 0.6975, 0.9641, 0.3644, 0.6594, 0.6656, 0.6594, 0.3334, 0.6814, 0.3347, 0.6814, 0.6668, 0.9641, 0.3644, 0.9641, 0.6975, 0.9382, 0.6975, 0.9382, 0.3644, 0.1075, 0.8125, 0.0, 0.8125, 0.005166, 0.7355, 0.1127, 0.7355, 0.001009, 0.5237, 0.1109, 0.5237, 0.1099, 0.5891, 0.0, 0.5891, 0.0, 0.5891, 0.1099, 0.5891, 0.1099, 0.67, 0.0, 0.67, 0.0, 0.67, 0.1099, 0.67, 0.1109, 0.7355, 0.001009, 0.7355, 0.8026, 0.7815, 0.6951, 0.7815, 0.6899, 0.7044, 0.7974, 0.7044, 0.7974, 0.7044, 0.6899, 0.7044, 0.6952, 0.6276, 0.8027, 0.6276, 0.249, 0.5237, 0.359, 0.5237, 0.359, 0.5891, 0.249, 0.5891, 0.249, 0.5891, 0.359, 0.5891, 0.359, 0.67, 0.249, 0.67, 0.249, 0.67, 0.359, 0.67, 0.359, 0.7355, 0.249, 0.7355, 0.1128, 0.8894, 0.005292, 0.8894, 0.0, 0.8125, 0.1075, 0.8125, 0.3736, 0.4934, 0.4327, 0.4742, 0.4505, 0.4987, 0.3735, 0.5237, 0.3736, 0.2923, 0.3144, 0.3115, 0.2966, 0.2868, 0.3735, 0.2618, 0.2779, 0.4239, 0.3144, 0.4742, 0.2966, 0.4987, 0.249, 0.4332, 0.4691, 0.162, 0.4691, 0.09984, 0.498, 0.09046, 0.498, 0.1714, 0.4325, 0.2123, 0.4691, 0.162, 0.498, 0.1714, 0.4505, 0.2368, 0.4692, 0.3618, 0.4327, 0.3115, 0.4505, 0.2868, 0.498, 0.3523, 0.3734, 0.2315, 0.4325, 0.2123, 0.4505, 0.2368, 0.3735, 0.2618, 0.4327, 0.4742, 0.4692, 0.4239, 0.498, 0.4332, 0.4505, 0.4987, 0.3144, 0.3115, 0.2779, 0.3618, 0.249, 0.3523, 0.2966, 0.2868, 0.3143, 0.2123, 0.3734, 0.2315, 0.3735, 0.2618, 0.2966, 0.2368, 0.8084, 0.8201, 0.8084, 0.4604, 0.8323, 0.4604, 0.8323, 0.8201, 0.4418, 0.3645, 0.4418, 0.7242, 0.4215, 0.7242, 0.4215, 0.3645, 0.4215, 0.3645, 0.4215, 0.7242, 0.3963, 0.7242, 0.3963, 0.3645, 0.3963, 0.3645, 0.3963, 0.7242, 0.3759, 0.7242, 0.3759, 0.3645, 0.3517, 0.4556, 0.3517, 0.8153, 0.3277, 0.8153, 0.3277, 0.4556, 0.3277, 0.4556, 0.3277, 0.8153, 0.3038, 0.8153, 0.3038, 0.4556, 0.5849, 0.0009003, 0.5849, 0.36, 0.5646, 0.3591, 0.5646, 0.0, 0.5646, 0.0, 0.5646, 0.3591, 0.5394, 0.3591, 0.5394, 0.0, 0.5191, 0.36, 0.5394, 0.3591, 0.5383, 0.3635, 0.5162, 0.3645, 0.5394, 0.0, 0.5394, 0.3591, 0.5191, 0.36, 0.5191, 0.0009003, 0.7845, 0.8201, 0.7845, 0.4604, 0.8084, 0.4604, 0.8084, 0.8201, 0.0387, 0.8898, 0.01478, 0.8821, 0.0, 0.8617, 0.0, 0.8366, 0.01478, 0.8162, 0.0387, 0.8084, 0.06262, 0.8162, 0.07741, 0.8366, 0.07741, 0.8617, 0.06262, 0.8821, 0.8027, 0.6369, 0.804, 0.5864, 0.9042, 0.5864, 0.9029, 0.6369, 0.5394, 0.3591, 0.5646, 0.3591, 0.5657, 0.3635, 0.5383, 0.3635, 0.5646, 0.3591, 0.5849, 0.36, 0.5878, 0.3645, 0.5657, 0.3635, 0.3038, 0.8153, 0.3277, 0.8153, 0.3277, 0.82, 0.3017, 0.82, 0.3277, 0.8153, 0.3517, 0.8153, 0.3537, 0.82, 0.3277, 0.82, 0.3759, 0.7242, 0.3963, 0.7242, 0.3952, 0.7288, 0.3731, 0.7289, 0.8323, 0.4604, 0.8084, 0.4604, 0.8084, 0.4557, 0.8344, 0.4557, 0.3963, 0.7242, 0.4215, 0.7242, 0.4225, 0.7288, 0.3952, 0.7288, 0.4215, 0.7242, 0.4418, 0.7242, 0.4447, 0.7289, 0.4225, 0.7288, 0.8084, 0.4604, 0.7845, 0.4604, 0.7824, 0.4557, 0.8084, 0.4557, 0.498, 0.3939, 0.498, 0.3315, 0.5059, 0.3342, 0.5059, 0.3913, 0.8997, 0.2319, 0.8998, 0.1699, 1.0, 0.1699, 1.0, 0.2319, 0.249, 0.8483, 0.249, 0.7859, 0.3492, 0.7859, 0.3492, 0.8483, 0.899, 0.3238, 0.899, 0.2618, 0.9992, 0.2618, 0.9993, 0.3238, 0.804, 0.5241, 0.8027, 0.4737, 0.9029, 0.4737, 0.9042, 0.5241, 0.2503, 0.8987, 0.249, 0.8483, 0.3492, 0.8483, 0.3505, 0.8987, 0.8989, 0.3778, 0.899, 0.3238, 0.9993, 0.3238, 0.9991, 0.3778, 0.804, 0.5864, 0.804, 0.5241, 0.9042, 0.5241, 0.9042, 0.5864, 0.8998, 0.1699, 0.8996, 0.116, 0.9998, 0.116, 1.0, 0.1699, 0.249, 0.7859, 0.2503, 0.7355, 0.3505, 0.7355, 0.3492, 0.7859, 0.6818, 0.3914, 0.6482, 0.4376, 0.5939, 0.4552, 0.5395, 0.4376, 0.5059, 0.3913, 0.5059, 0.3342, 0.5395, 0.288, 0.5939, 0.2703, 0.6482, 0.288, 0.6818, 0.3342, 0.594, 0.2618, 0.6532, 0.2811, 0.6482, 0.288, 0.5939, 0.2703, 0.6899, 0.3939, 0.6532, 0.4443, 0.6482, 0.4376, 0.6818, 0.3914, 0.5347, 0.4443, 0.498, 0.3939, 0.5059, 0.3913, 0.5395, 0.4376, 0.5347, 0.2811, 0.594, 0.2618, 0.5939, 0.2703, 0.5395, 0.288, 0.6899, 0.3316, 0.6899, 0.3939, 0.6818, 0.3914, 0.6818, 0.3342, 0.594, 0.4636, 0.5347, 0.4443, 0.5395, 0.4376, 0.5939, 0.4552, 0.498, 0.3315, 0.5347, 0.2811, 0.5395, 0.288, 0.5059, 0.3342, 0.6532, 0.2811, 0.6899, 0.3316, 0.6818, 0.3342, 0.6482, 0.288, 0.6532, 0.4443, 0.594, 0.4636, 0.5939, 0.4552, 0.6482, 0.4376, 0.765, 0.8584, 0.769, 0.9175, 0.7275, 0.9354, 0.7222, 0.8585, 0.7981, 0.137, 0.7973, 0.1873, 0.7605, 0.2118, 0.7615, 0.1464, 0.6899, 0.4491, 0.6899, 0.3988, 0.7271, 0.4082, 0.7271, 0.4737, 0.6604, 0.6834, 0.6412, 0.7425, 0.6108, 0.7423, 0.6358, 0.6653, 0.9526, 0.8084, 0.9334, 0.8675, 0.9031, 0.8678, 0.9281, 0.7908, 0.769, 0.7993, 0.765, 0.8584, 0.7222, 0.8585, 0.7275, 0.7815, 0.6899, 0.3988, 0.6899, 0.3367, 0.7271, 0.3273, 0.7271, 0.4082, 0.7974, 0.2864, 0.7974, 0.3367, 0.7602, 0.3273, 0.7602, 0.2618, 0.0, 0.04222, 0.05468, 0.01792, 0.1853, 0.4276, 0.6899, 0.1873, 0.6906, 0.137, 0.7285, 0.1464, 0.7274, 0.2118, 0.6899, 0.3367, 0.6899, 0.2864, 0.7271, 0.2618, 0.7271, 0.3273, 0.01601, 0.8, 0.0, 0.778, 0.0, 0.7508, 0.01601, 0.7287, 0.04191, 0.7203, 0.06781, 0.7287, 0.08382, 0.7507, 0.08382, 0.7779, 0.06781, 0.8, 0.04191, 0.8084, 0.3238, 0.4556, 0.3238, 0.001238, 0.351, 0.001238, 0.351, 0.4556, 0.1254, 0.001797, 0.1853, 0.0, 0.1853, 0.4276, 0.3705, 0.8551, 0.3107, 0.8533, 0.3705, 0.4276, 0.3107, 0.8533, 0.2399, 0.8372, 0.3705, 0.4276, 0.1306, 0.8551, 0.07076, 0.8533, 0.1306, 0.4276, 0.07076, 0.8533, 0.0, 0.8372, 0.1306, 0.4276, 0.1853, 0.04222, 0.2399, 0.01792, 0.3705, 0.4276, 0.2399, 0.01792, 0.3107, 0.001797, 0.3705, 0.4276, 0.05468, 0.01792, 0.1254, 0.001797, 0.1853, 0.4276, 0.3107, 0.001797, 0.3705, 0.0, 0.3705, 0.4276, 0.351, 0.4556, 0.351, 0.001238, 0.3731, 0.0, 0.3731, 0.4543, 0.7826, 0.4557, 0.7826, 0.0, 0.8085, 0.0, 0.8085, 0.4557, 0.8085, 0.4557, 0.8085, 0.0, 0.8344, 1.192e-07, 0.8344, 0.4557, 0.2304, 0.4558, 0.2304, 0.001025, 0.2524, 0.0, 0.2524, 0.4548, 0.2524, 0.4548, 0.2524, 0.0, 0.2797, 1.192e-07, 0.2797, 0.4548, 0.2797, 0.4548, 0.2797, 1.192e-07, 0.3017, 0.001025, 0.3017, 0.4558, 0.7826, 0.0, 0.7826, 0.4557, 0.7566, 0.4557, 0.7566, 0.0, 0.3017, 0.4543, 0.3017, 1.192e-07, 0.3238, 0.001238, 0.3238, 0.4556, 0.7566, 0.0, 0.7566, 0.4557, 0.7307, 0.4557, 0.7307, 0.0, 0.7222, 0.8585, 0.6899, 0.8585, 0.6951, 0.7815, 0.7275, 0.7815, 0.7605, 0.2118, 0.7274, 0.2118, 0.7285, 0.1464, 0.7615, 0.1464, 0.7615, 0.1464, 0.7285, 0.1464, 0.7285, 0.06546, 0.7615, 0.06546, 0.7615, 0.06546, 0.7285, 0.06546, 0.7274, 0.0, 0.7605, 4.172e-07, 0.8403, 0.7908, 0.8079, 0.7908, 0.8027, 0.7138, 0.835, 0.7137, 0.835, 0.7137, 0.8027, 0.7138, 0.8079, 0.6369, 0.8403, 0.6369, 0.7271, 0.2618, 0.7602, 0.2618, 0.7602, 0.3273, 0.7271, 0.3273, 0.7271, 0.3273, 0.7602, 0.3273, 0.7602, 0.4082, 0.7271, 0.4082, 0.7271, 0.4082, 0.7602, 0.4082, 0.7602, 0.4737, 0.7271, 0.4737, 0.7275, 0.9354, 0.6951, 0.9354, 0.6899, 0.8585, 0.7222, 0.8585, 0.6906, 0.137, 0.6906, 0.07484, 0.7285, 0.06546, 0.7285, 0.1464, 0.7974, 0.3367, 0.7974, 0.3988, 0.7602, 0.4082, 0.7602, 0.3273, 0.6412, 0.7425, 0.6604, 0.8016, 0.6358, 0.8192, 0.6108, 0.7423, 0.7981, 0.07484, 0.7981, 0.137, 0.7615, 0.1464, 0.7615, 0.06546, 0.7973, 0.02455, 0.7981, 0.07484, 0.7615, 0.06546, 0.7605, 4.172e-07, 0.9334, 0.8675, 0.9526, 0.9266, 0.9281, 0.9447, 0.9031, 0.8678, 0.8778, 0.7138, 0.8818, 0.773, 0.8403, 0.7908, 0.835, 0.7137, 0.6906, 0.07484, 0.6899, 0.02455, 0.7274, 0.0, 0.7285, 0.06546, 0.7974, 0.3988, 0.7974, 0.4491, 0.7602, 0.4737, 0.7602, 0.4082, 0.8818, 0.6548, 0.8778, 0.7138, 0.835, 0.7137, 0.8403, 0.6369, 0.9124, 0.0, 0.9124, 0.3597, 0.8885, 0.3597, 0.8885, 0.0, 0.6565, 0.3645, 0.6565, 0.7242, 0.6362, 0.7241, 0.6362, 0.3644, 0.6362, 0.3644, 0.6362, 0.7241, 0.611, 0.7241, 0.611, 0.3644, 0.611, 0.3644, 0.611, 0.7241, 0.5906, 0.7242, 0.5906, 0.3645, 0.8365, 0.3644, 0.8365, 0.004645, 0.8604, 0.004645, 0.8604, 0.3644, 0.8604, 0.3644, 0.8604, 0.004645, 0.8843, 0.004645, 0.8843, 0.3644, 0.5134, 0.0009003, 0.5134, 0.36, 0.493, 0.3591, 0.493, 0.0, 0.493, 0.0, 0.493, 0.3591, 0.4679, 0.3591, 0.4679, 0.0, 0.4475, 0.36, 0.4679, 0.3591, 0.4668, 0.3635, 0.4447, 0.3645, 0.4679, 0.0, 0.4679, 0.3591, 0.4475, 0.36, 0.4475, 0.0009003, 0.9363, 0.0, 0.9363, 0.3597, 0.9124, 0.3597, 0.9124, 0.0, 0.4834, 0.8675, 0.4594, 0.8598, 0.4447, 0.8394, 0.4447, 0.8143, 0.4594, 0.7939, 0.4834, 0.7861, 0.5073, 0.7939, 0.5221, 0.8143, 0.5221, 0.8394, 0.5073, 0.8598, 0.8996, 0.0, 0.8983, 0.05044, 0.7981, 0.05044, 0.7994, 1.49e-08, 0.4679, 0.3591, 0.493, 0.3591, 0.4941, 0.3635, 0.4668, 0.3635, 0.493, 0.3591, 0.5134, 0.36, 0.5162, 0.3645, 0.4941, 0.3635, 0.8843, 0.004645, 0.8604, 0.004645, 0.8604, 0.0, 0.8864, 0.0, 0.8604, 0.004645, 0.8365, 0.004645, 0.8344, 0.0, 0.8604, 0.0, 0.5906, 0.7242, 0.611, 0.7241, 0.6099, 0.7288, 0.5878, 0.7288, 0.8885, 0.3597, 0.9124, 0.3597, 0.9124, 0.3644, 0.8864, 0.3644, 0.611, 0.7241, 0.6362, 0.7241, 0.6372, 0.7288, 0.6099, 0.7288, 0.6362, 0.7241, 0.6565, 0.7242, 0.6594, 0.7288, 0.6372, 0.7288, 0.9124, 0.3597, 0.9363, 0.3597, 0.9384, 0.3644, 0.9124, 0.3644, 0.6899, 0.1321, 0.6532, 0.1825, 0.6484, 0.1757, 0.682, 0.1295, 0.4982, 0.9352, 0.4982, 0.8732, 0.5984, 0.8732, 0.5984, 0.9352, 0.359, 0.8483, 0.359, 0.7859, 0.4591, 0.7859, 0.4591, 0.8483, 0.982, 0.6908, 0.9821, 0.7529, 0.8818, 0.7529, 0.8818, 0.6908, 0.8983, 0.1128, 0.8996, 0.1632, 0.7994, 0.1632, 0.7981, 0.1128, 0.3603, 0.8987, 0.359, 0.8483, 0.4591, 0.8483, 0.4605, 0.8987, 0.9822, 0.6369, 0.982, 0.6908, 0.8818, 0.6908, 0.8819, 0.6369, 0.8983, 0.05044, 0.8983, 0.1128, 0.7981, 0.1128, 0.7981, 0.05044, 0.4982, 0.8732, 0.498, 0.8192, 0.5983, 0.8192, 0.5984, 0.8732, 0.359, 0.7859, 0.3603, 0.7355, 0.4605, 0.7355, 0.4591, 0.7859, 0.5397, 0.02607, 0.5941, 0.008415, 0.6484, 0.02607, 0.682, 0.07231, 0.682, 0.1295, 0.6484, 0.1757, 0.5941, 0.1933, 0.5397, 0.1757, 0.5061, 0.1295, 0.5062, 0.07231, 0.5347, 0.1825, 0.498, 0.1321, 0.5061, 0.1295, 0.5397, 0.1757, 0.5347, 0.01927, 0.5939, 0.0, 0.5941, 0.008415, 0.5397, 0.02607, 0.6899, 0.06971, 0.6899, 0.1321, 0.682, 0.1295, 0.682, 0.07231, 0.5939, 0.2018, 0.5347, 0.1825, 0.5397, 0.1757, 0.5941, 0.1933, 0.498, 0.06971, 0.5347, 0.01927, 0.5397, 0.02607, 0.5062, 0.07231, 0.6532, 0.01927, 0.6899, 0.06971, 0.682, 0.07231, 0.6484, 0.02607, 0.6532, 0.1825, 0.5939, 0.2018, 0.5941, 0.1933, 0.6484, 0.1757, 0.498, 0.1321, 0.498, 0.06971, 0.5062, 0.07231, 0.5061, 0.1295, 0.5939, 0.0, 0.6532, 0.01927, 0.6484, 0.02607, 0.5941, 0.008415, 0.06548, 0.4742, 0.1246, 0.4934, 0.1245, 0.5237, 0.04756, 0.4987, 0.02895, 0.3617, 0.02895, 0.4239, 0.0, 0.4332, 0.0, 0.3523, 0.1246, 0.4934, 0.1837, 0.4742, 0.2015, 0.4987, 0.1245, 0.5237, 0.1837, 0.2122, 0.2202, 0.1619, 0.249, 0.1714, 0.2015, 0.2368, 0.06543, 0.04945, 0.02889, 0.09974, 0.0, 0.09046, 0.04756, 0.025, 0.02895, 0.4239, 0.06548, 0.4742, 0.04756, 0.4987, 0.0, 0.4332, 0.1837, 0.4742, 0.2202, 0.4239, 0.249, 0.4332, 0.2015, 0.4987, 0.02889, 0.1619, 0.06543, 0.2122, 0.04756, 0.2368, 0.0, 0.1714, 0.7399, 0.4054, 0.6801, 0.4028, 0.7399, 0.0, 0.2202, 0.09974, 0.1837, 0.04945, 0.2015, 0.025, 0.249, 0.09046, 0.2202, 0.4239, 0.2202, 0.3617, 0.249, 0.3523, 0.249, 0.4332, 0.5125, 0.7064, 0.5285, 0.7284, 0.5285, 0.7556, 0.5125, 0.7777, 0.4866, 0.7861, 0.4607, 0.7777, 0.4447, 0.7557, 0.4447, 0.7285, 0.4607, 0.7064, 0.4866, 0.698, 0.7087, 0.0, 0.7087, 0.3322, 0.6814, 0.3322, 0.6814, 0.0, 0.6096, 0.3858, 0.5552, 0.3608, 0.7399, 0.0, 0.7399, 0.02319, 0.7974, 0.006467, 0.8697, 0.4072, 0.7974, 0.006467, 0.8697, 0.0, 0.8697, 0.4072, 1.0, 0.8126, 0.9402, 0.8101, 1.0, 0.4072, 0.9402, 0.8101, 0.8697, 0.793, 1.0, 0.4072, 0.5552, 0.8107, 0.4954, 0.8082, 0.5552, 0.4054, 0.4954, 0.8082, 0.4249, 0.7912, 0.5552, 0.4054, 0.6801, 0.4028, 0.6096, 0.3858, 0.7399, 0.0, 0.4249, 0.7912, 0.3705, 0.7662, 0.5552, 0.4054, 0.6814, 0.0, 0.6814, 0.3322, 0.6594, 0.3334, 0.6594, 0.001238, 0.7112, 0.6668, 0.7112, 1.0, 0.6853, 1.0, 0.6853, 0.6668, 0.6853, 0.6668, 0.6853, 1.0, 0.6594, 1.0, 0.6594, 0.6668, 0.4447, 0.698, 0.4447, 0.3655, 0.4667, 0.3645, 0.4667, 0.697, 0.4667, 0.697, 0.4667, 0.3645, 0.494, 0.3645, 0.494, 0.697, 0.494, 0.697, 0.494, 0.3645, 0.516, 0.3655, 0.516, 0.698, 0.9382, 0.3644, 0.9382, 0.6975, 0.9123, 0.6975, 0.9123, 0.3644, 0.7307, 0.001238, 0.7307, 0.3334, 0.7087, 0.3322, 0.7087, 0.0, 0.9123, 0.3644, 0.9123, 0.6975, 0.8864, 0.6975, 0.8864, 0.3644, 0.5033, 0.7422, 0.6108, 0.7422, 0.6057, 0.8192, 0.4982, 0.8192, 0.1119, 0.5237, 0.2219, 0.5237, 0.2208, 0.5891, 0.1109, 0.5891, 0.1109, 0.5891, 0.2208, 0.5891, 0.2208, 0.67, 0.1109, 0.67, 0.1109, 0.67, 0.2208, 0.67, 0.2219, 0.7355, 0.1119, 0.7355, 0.8026, 0.6276, 0.6951, 0.6276, 0.6899, 0.5505, 0.7974, 0.5505, 0.7974, 0.5505, 0.6899, 0.5505, 0.6952, 0.4737, 0.8027, 0.4737, 0.359, 0.5237, 0.4689, 0.5237, 0.4689, 0.5891, 0.359, 0.5891, 0.359, 0.5891, 0.4689, 0.5891, 0.4689, 0.67, 0.359, 0.67, 0.359, 0.67, 0.4689, 0.67, 0.4689, 0.7355, 0.359, 0.7355, 0.498, 0.6653, 0.6055, 0.6653, 0.6108, 0.7422, 0.5033, 0.7422, 0.1837, 0.04945, 0.1245, 0.03025, 0.1245, 0.0, 0.2015, 0.025, 0.06543, 0.2122, 0.1245, 0.2314, 0.1245, 0.2618, 0.04756, 0.2368, 0.2202, 0.1619, 0.2202, 0.09974, 0.249, 0.09046, 0.249, 0.1714, 0.06548, 0.3114, 0.02895, 0.3617, 0.0, 0.3523, 0.04756, 0.2868, 0.1246, 0.2922, 0.06548, 0.3114, 0.04756, 0.2868, 0.1245, 0.2618, 0.02889, 0.09974, 0.02889, 0.1619, 0.0, 0.1714, 0.0, 0.09046, 0.1837, 0.3114, 0.1246, 0.2922, 0.1245, 0.2618, 0.2015, 0.2868, 0.1245, 0.03025, 0.06543, 0.04945, 0.04756, 0.025, 0.1245, 0.0, 0.1245, 0.2314, 0.1837, 0.2122, 0.2015, 0.2368, 0.1245, 0.2618, 0.2202, 0.3617, 0.1837, 0.3114, 0.2015, 0.2868, 0.249, 0.3523, 0.8604, 0.3644, 0.8604, 0.7241, 0.8365, 0.7241, 0.8365, 0.3644, 0.6565, 6.175e-05, 0.6565, 0.3598, 0.6362, 0.3597, 0.6362, 0.0, 0.6362, 0.0, 0.6362, 0.3597, 0.611, 0.3597, 0.611, 0.0, 0.611, 0.0, 0.611, 0.3597, 0.5906, 0.3598, 0.5906, 6.175e-05, 0.2803, 0.4558, 0.2803, 0.8155, 0.2564, 0.8155, 0.2564, 0.4558, 0.2564, 0.4558, 0.2564, 0.8155, 0.2325, 0.8155, 0.2325, 0.4558, 0.4418, 0.0009003, 0.4418, 0.36, 0.4215, 0.3591, 0.4215, 0.0, 0.4215, 0.0, 0.4215, 0.3591, 0.3963, 0.3591, 0.3963, 0.0, 0.3759, 0.36, 0.3963, 0.3591, 0.3952, 0.3635, 0.3731, 0.3645, 0.3963, 0.0, 0.3963, 0.3591, 0.3759, 0.36, 0.3759, 0.0009003, 0.8843, 0.3644, 0.8843, 0.7241, 0.8604, 0.7241, 0.8604, 0.3644, 0.1161, 0.8898, 0.09219, 0.8821, 0.07741, 0.8617, 0.07741, 0.8366, 0.09219, 0.8162, 0.1161, 0.8084, 0.14, 0.8162, 0.1548, 0.8366, 0.1548, 0.8617, 0.14, 0.8821, 0.8989, 0.2618, 0.8975, 0.3123, 0.7974, 0.3123, 0.7987, 0.2618, 0.3963, 0.3591, 0.4215, 0.3591, 0.4225, 0.3635, 0.3952, 0.3635, 0.4215, 0.3591, 0.4418, 0.36, 0.4447, 0.3645, 0.4225, 0.3635, 0.2325, 0.8155, 0.2564, 0.8155, 0.2564, 0.8202, 0.2304, 0.8202, 0.2564, 0.8155, 0.2803, 0.8155, 0.2824, 0.8202, 0.2564, 0.8202, 0.5906, 0.3598, 0.611, 0.3597, 0.6099, 0.3643, 0.5878, 0.3644, 0.8365, 0.7241, 0.8604, 0.7241, 0.8604, 0.7287, 0.8344, 0.7287, 0.611, 0.3597, 0.6362, 0.3597, 0.6372, 0.3643, 0.6099, 0.3643, 0.6362, 0.3597, 0.6565, 0.3598, 0.6594, 0.3644, 0.6372, 0.3643, 0.8604, 0.7241, 0.8843, 0.7241, 0.8864, 0.7287, 0.8604, 0.7287, 0.5347, 0.4829, 0.594, 0.4636, 0.5939, 0.4719, 0.5395, 0.4896, 0.8997, 0.116, 0.8998, 0.05395, 1.0, 0.05395, 1.0, 0.116, 0.1128, 0.8483, 0.1128, 0.7859, 0.213, 0.7859, 0.213, 0.8483, 0.8029, 0.8528, 0.8028, 0.7908, 0.9031, 0.7908, 0.9031, 0.8528, 0.8975, 0.3746, 0.8989, 0.4251, 0.7987, 0.4251, 0.7974, 0.3746, 0.1141, 0.8987, 0.1128, 0.8483, 0.213, 0.8483, 0.2143, 0.8987, 0.8027, 0.9068, 0.8029, 0.8528, 0.9031, 0.8528, 0.9029, 0.9068, 0.8975, 0.3123, 0.8975, 0.3746, 0.7974, 0.3746, 0.7974, 0.3123, 0.8998, 0.05395, 0.8996, 0.0, 0.9998, 0.0, 1.0, 0.05395, 0.1128, 0.7859, 0.1141, 0.7355, 0.2143, 0.7355, 0.213, 0.7859, 0.5939, 0.6568, 0.5395, 0.6392, 0.5059, 0.593, 0.5059, 0.5358, 0.5395, 0.4896, 0.5939, 0.4719, 0.6482, 0.4896, 0.6818, 0.5358, 0.6818, 0.5929, 0.6482, 0.6392, 0.6899, 0.5333, 0.6899, 0.5956, 0.6818, 0.5929, 0.6818, 0.5358, 0.594, 0.6653, 0.5347, 0.6461, 0.5395, 0.6392, 0.5939, 0.6568, 0.498, 0.5333, 0.5347, 0.4829, 0.5395, 0.4896, 0.5059, 0.5358, 0.6532, 0.4828, 0.6899, 0.5333, 0.6818, 0.5358, 0.6482, 0.4896, 0.6532, 0.646, 0.594, 0.6653, 0.5939, 0.6568, 0.6482, 0.6392, 0.498, 0.5956, 0.498, 0.5333, 0.5059, 0.5358, 0.5059, 0.593, 0.594, 0.4636, 0.6532, 0.4828, 0.6482, 0.4896, 0.5939, 0.4719, 0.6899, 0.5956, 0.6532, 0.646, 0.6482, 0.6392, 0.6818, 0.5929, 0.5347, 0.6461, 0.498, 0.5956, 0.5059, 0.593, 0.5395, 0.6392])
me_005.materials.append(mat_x)
me_005.materials.append(mat_001)
me_005.materials.append(mat_002)
me_005.use_remesh_fix_poles = True
me_005.use_remesh_preserve_attributes = False
me_005.update()

# ---- objects
ob_x = bpy.data.objects.new('柱体', me_005)

# ---- transforms, parenting, visibility, modifiers, constraints
ob_x.location = (0.9062, 2.594, 2.062)
ob_x.scale = (1.233, 1.233, 1.233)

# ---- collection membership
col_collection.objects.link(ob_x)

# ---- scene / render settings (as saved in the file)
scene.frame_start = 1; scene.frame_end = 250; scene.frame_set(1)
scene.render.engine = 'BLENDER_EEVEE_NEXT'
scene.cycles.use_denoising = False
scene.cycles.samples = 128
scene.cycles.sampling_pattern = 'TABULATED_SOBOL'
scene.cycles.use_adaptive_sampling = False
scene.cycles.use_light_tree = False
scene.view_settings.view_transform = 'Filmic'
bpy.context.view_layer.update()

# ---- added for rendering (the .blend has no active camera and no usable light): camera, sun
cam_auto = bpy.data.cameras.new('AutoCamera')
cam_auto.lens = 50.0
cam_auto.sensor_width = 36.0
cam_auto.clip_end = 1000.0
ob_auto_camera = bpy.data.objects.new('AutoCamera', cam_auto)
scene.collection.objects.link(ob_auto_camera)
ob_auto_camera.location = (12.4533, -11.8601, 11.6189)
ob_auto_camera.rotation_euler = (1.09748, -7.21219e-08, 0.694738)
scene.camera = ob_auto_camera
light_auto_sun = bpy.data.lights.new('AutoSun', 'SUN')
light_auto_sun.energy = 3.0
light_auto_sun.angle = 0.0523599
ob_auto_sun = bpy.data.objects.new('AutoSun', light_auto_sun)
scene.collection.objects.link(ob_auto_sun)
ob_auto_sun.rotation_euler = (0.872665, 0.174533, 0.523599)
bpy.context.view_layer.update()
